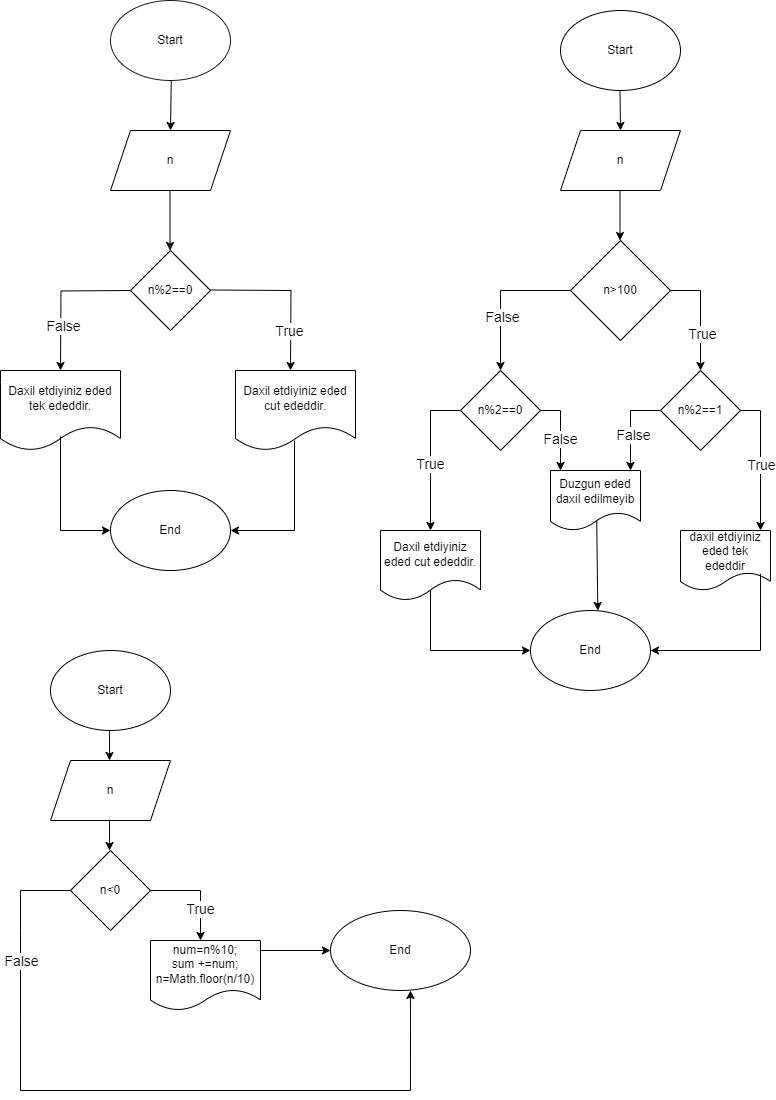

The diagram above was exported from draw.io. Its source (the exported page's mxGraphModel, read from the mxfile embedded in the PNG):
<mxGraphModel dx="934" dy="536" grid="1" gridSize="10" guides="1" tooltips="1" connect="1" arrows="1" fold="1" page="1" pageScale="1" pageWidth="850" pageHeight="1100" math="0" shadow="0">
  <root>
    <mxCell id="0" />
    <mxCell id="1" parent="0" />
    <mxCell id="yfbEARgy5gnYWPS9Df_g-1" value="Start" style="ellipse;whiteSpace=wrap;html=1;strokeColor=#1A1A1A;" vertex="1" parent="1">
      <mxGeometry x="180" y="70" width="120" height="80" as="geometry" />
    </mxCell>
    <mxCell id="yfbEARgy5gnYWPS9Df_g-2" value="" style="endArrow=classic;html=1;rounded=0;" edge="1" parent="1">
      <mxGeometry width="50" height="50" relative="1" as="geometry">
        <mxPoint x="239.25" y="150" as="sourcePoint" />
        <mxPoint x="240" y="200" as="targetPoint" />
        <Array as="points">
          <mxPoint x="240.75" y="150" />
        </Array>
      </mxGeometry>
    </mxCell>
    <mxCell id="yfbEARgy5gnYWPS9Df_g-3" value="n" style="shape=parallelogram;perimeter=parallelogramPerimeter;whiteSpace=wrap;html=1;fixedSize=1;" vertex="1" parent="1">
      <mxGeometry x="180" y="200" width="120" height="60" as="geometry" />
    </mxCell>
    <mxCell id="yfbEARgy5gnYWPS9Df_g-5" value="" style="endArrow=classic;html=1;rounded=0;" edge="1" parent="1">
      <mxGeometry width="50" height="50" relative="1" as="geometry">
        <mxPoint x="239.5" y="260" as="sourcePoint" />
        <mxPoint x="239.5" y="320" as="targetPoint" />
      </mxGeometry>
    </mxCell>
    <mxCell id="yfbEARgy5gnYWPS9Df_g-7" style="edgeStyle=orthogonalEdgeStyle;rounded=0;orthogonalLoop=1;jettySize=auto;html=1;exitX=1;exitY=0.5;exitDx=0;exitDy=0;" edge="1" parent="1">
      <mxGeometry relative="1" as="geometry">
        <mxPoint x="360" y="440" as="targetPoint" />
        <mxPoint x="280" y="359.5" as="sourcePoint" />
      </mxGeometry>
    </mxCell>
    <mxCell id="yfbEARgy5gnYWPS9Df_g-21" value="&lt;font style=&quot;font-size: 14px;&quot;&gt;True&lt;/font&gt;" style="edgeLabel;html=1;align=center;verticalAlign=middle;resizable=0;points=[];" vertex="1" connectable="0" parent="yfbEARgy5gnYWPS9Df_g-7">
      <mxGeometry x="0.7624" y="-2" relative="1" as="geometry">
        <mxPoint y="-20" as="offset" />
      </mxGeometry>
    </mxCell>
    <mxCell id="yfbEARgy5gnYWPS9Df_g-8" style="edgeStyle=orthogonalEdgeStyle;rounded=0;orthogonalLoop=1;jettySize=auto;html=1;" edge="1" parent="1">
      <mxGeometry relative="1" as="geometry">
        <mxPoint x="130" y="440" as="targetPoint" />
        <mxPoint x="200" y="360" as="sourcePoint" />
      </mxGeometry>
    </mxCell>
    <mxCell id="yfbEARgy5gnYWPS9Df_g-22" value="&lt;font style=&quot;font-size: 14px;&quot;&gt;False&lt;/font&gt;" style="edgeLabel;html=1;align=center;verticalAlign=middle;resizable=0;points=[];" vertex="1" connectable="0" parent="yfbEARgy5gnYWPS9Df_g-8">
      <mxGeometry x="0.4002" y="2" relative="1" as="geometry">
        <mxPoint as="offset" />
      </mxGeometry>
    </mxCell>
    <mxCell id="yfbEARgy5gnYWPS9Df_g-6" value="n%2==0" style="rhombus;whiteSpace=wrap;html=1;" vertex="1" parent="1">
      <mxGeometry x="200" y="320" width="80" height="80" as="geometry" />
    </mxCell>
    <mxCell id="yfbEARgy5gnYWPS9Df_g-24" value="Daxil etdiyiniz eded cut ededdir." style="shape=document;whiteSpace=wrap;html=1;boundedLbl=1;" vertex="1" parent="1">
      <mxGeometry x="305" y="440" width="120" height="80" as="geometry" />
    </mxCell>
    <mxCell id="yfbEARgy5gnYWPS9Df_g-25" value="Daxil etdiyiniz eded tek ededdir." style="shape=document;whiteSpace=wrap;html=1;boundedLbl=1;" vertex="1" parent="1">
      <mxGeometry x="70" y="440" width="120" height="80" as="geometry" />
    </mxCell>
    <mxCell id="yfbEARgy5gnYWPS9Df_g-26" value="" style="endArrow=classic;html=1;rounded=0;" edge="1" parent="1">
      <mxGeometry width="50" height="50" relative="1" as="geometry">
        <mxPoint x="364" y="510" as="sourcePoint" />
        <mxPoint x="300" y="600" as="targetPoint" />
        <Array as="points">
          <mxPoint x="364" y="600" />
        </Array>
      </mxGeometry>
    </mxCell>
    <mxCell id="yfbEARgy5gnYWPS9Df_g-27" value="" style="edgeStyle=none;orthogonalLoop=1;jettySize=auto;html=1;rounded=0;exitX=0.5;exitY=0.825;exitDx=0;exitDy=0;exitPerimeter=0;" edge="1" parent="1" source="yfbEARgy5gnYWPS9Df_g-25">
      <mxGeometry width="100" relative="1" as="geometry">
        <mxPoint x="130" y="520" as="sourcePoint" />
        <mxPoint x="180" y="600" as="targetPoint" />
        <Array as="points">
          <mxPoint x="130" y="600" />
        </Array>
      </mxGeometry>
    </mxCell>
    <mxCell id="yfbEARgy5gnYWPS9Df_g-28" value="End" style="ellipse;whiteSpace=wrap;html=1;" vertex="1" parent="1">
      <mxGeometry x="180" y="560" width="120" height="80" as="geometry" />
    </mxCell>
    <mxCell id="yfbEARgy5gnYWPS9Df_g-34" value="Start" style="ellipse;whiteSpace=wrap;html=1;" vertex="1" parent="1">
      <mxGeometry x="630" y="80" width="120" height="80" as="geometry" />
    </mxCell>
    <mxCell id="yfbEARgy5gnYWPS9Df_g-35" value="" style="endArrow=classic;html=1;rounded=0;" edge="1" parent="1">
      <mxGeometry width="50" height="50" relative="1" as="geometry">
        <mxPoint x="689.5" y="160" as="sourcePoint" />
        <mxPoint x="690" y="200" as="targetPoint" />
      </mxGeometry>
    </mxCell>
    <mxCell id="yfbEARgy5gnYWPS9Df_g-36" value="n" style="shape=parallelogram;perimeter=parallelogramPerimeter;whiteSpace=wrap;html=1;fixedSize=1;" vertex="1" parent="1">
      <mxGeometry x="630" y="200" width="120" height="60" as="geometry" />
    </mxCell>
    <mxCell id="yfbEARgy5gnYWPS9Df_g-37" value="" style="endArrow=classic;html=1;rounded=0;" edge="1" parent="1">
      <mxGeometry width="50" height="50" relative="1" as="geometry">
        <mxPoint x="689.5" y="260" as="sourcePoint" />
        <mxPoint x="689.5" y="310" as="targetPoint" />
      </mxGeometry>
    </mxCell>
    <mxCell id="yfbEARgy5gnYWPS9Df_g-38" value="n&amp;gt;100" style="rhombus;whiteSpace=wrap;html=1;" vertex="1" parent="1">
      <mxGeometry x="640" y="310" width="100" height="100" as="geometry" />
    </mxCell>
    <mxCell id="yfbEARgy5gnYWPS9Df_g-47" value="" style="endArrow=classic;html=1;rounded=0;" edge="1" parent="1">
      <mxGeometry width="50" height="50" relative="1" as="geometry">
        <mxPoint x="740" y="360" as="sourcePoint" />
        <mxPoint x="770" y="440" as="targetPoint" />
        <Array as="points">
          <mxPoint x="770" y="360" />
        </Array>
      </mxGeometry>
    </mxCell>
    <mxCell id="yfbEARgy5gnYWPS9Df_g-53" value="&lt;font style=&quot;font-size: 14px;&quot;&gt;True&lt;/font&gt;" style="edgeLabel;html=1;align=center;verticalAlign=middle;resizable=0;points=[];" vertex="1" connectable="0" parent="yfbEARgy5gnYWPS9Df_g-47">
      <mxGeometry x="0.3333" y="1" relative="1" as="geometry">
        <mxPoint as="offset" />
      </mxGeometry>
    </mxCell>
    <mxCell id="yfbEARgy5gnYWPS9Df_g-48" value="" style="endArrow=classic;html=1;rounded=0;" edge="1" parent="1">
      <mxGeometry width="50" height="50" relative="1" as="geometry">
        <mxPoint x="640" y="360" as="sourcePoint" />
        <mxPoint x="570" y="440" as="targetPoint" />
        <Array as="points">
          <mxPoint x="570" y="360" />
        </Array>
      </mxGeometry>
    </mxCell>
    <mxCell id="yfbEARgy5gnYWPS9Df_g-54" value="&lt;font style=&quot;font-size: 14px;&quot;&gt;False&lt;/font&gt;" style="edgeLabel;html=1;align=center;verticalAlign=middle;resizable=0;points=[];" vertex="1" connectable="0" parent="yfbEARgy5gnYWPS9Df_g-48">
      <mxGeometry x="0.2889" y="1" relative="1" as="geometry">
        <mxPoint as="offset" />
      </mxGeometry>
    </mxCell>
    <mxCell id="yfbEARgy5gnYWPS9Df_g-55" value="n%2==1" style="rhombus;whiteSpace=wrap;html=1;" vertex="1" parent="1">
      <mxGeometry x="730" y="440" width="80" height="80" as="geometry" />
    </mxCell>
    <mxCell id="yfbEARgy5gnYWPS9Df_g-56" value="n%2==0" style="rhombus;whiteSpace=wrap;html=1;" vertex="1" parent="1">
      <mxGeometry x="530" y="440" width="80" height="80" as="geometry" />
    </mxCell>
    <mxCell id="yfbEARgy5gnYWPS9Df_g-57" value="" style="endArrow=classic;html=1;rounded=0;" edge="1" parent="1">
      <mxGeometry width="50" height="50" relative="1" as="geometry">
        <mxPoint x="530" y="480" as="sourcePoint" />
        <mxPoint x="500" y="600" as="targetPoint" />
        <Array as="points">
          <mxPoint x="500" y="480" />
        </Array>
      </mxGeometry>
    </mxCell>
    <mxCell id="yfbEARgy5gnYWPS9Df_g-70" value="&lt;font style=&quot;font-size: 14px;&quot;&gt;True&lt;/font&gt;" style="edgeLabel;html=1;align=center;verticalAlign=middle;resizable=0;points=[];" vertex="1" connectable="0" parent="yfbEARgy5gnYWPS9Df_g-57">
      <mxGeometry x="0.12" y="-1" relative="1" as="geometry">
        <mxPoint as="offset" />
      </mxGeometry>
    </mxCell>
    <mxCell id="yfbEARgy5gnYWPS9Df_g-60" value="" style="endArrow=classic;html=1;rounded=0;" edge="1" parent="1">
      <mxGeometry width="50" height="50" relative="1" as="geometry">
        <mxPoint x="810" y="480" as="sourcePoint" />
        <mxPoint x="830" y="600" as="targetPoint" />
        <Array as="points">
          <mxPoint x="830" y="480" />
        </Array>
      </mxGeometry>
    </mxCell>
    <mxCell id="yfbEARgy5gnYWPS9Df_g-73" value="&lt;font style=&quot;font-size: 14px;&quot;&gt;True&lt;/font&gt;" style="edgeLabel;html=1;align=center;verticalAlign=middle;resizable=0;points=[];" vertex="1" connectable="0" parent="yfbEARgy5gnYWPS9Df_g-60">
      <mxGeometry x="0.0524" relative="1" as="geometry">
        <mxPoint as="offset" />
      </mxGeometry>
    </mxCell>
    <mxCell id="yfbEARgy5gnYWPS9Df_g-61" value="" style="endArrow=classic;html=1;rounded=0;" edge="1" parent="1">
      <mxGeometry width="50" height="50" relative="1" as="geometry">
        <mxPoint x="610" y="480" as="sourcePoint" />
        <mxPoint x="630" y="540" as="targetPoint" />
        <Array as="points">
          <mxPoint x="630" y="480" />
        </Array>
      </mxGeometry>
    </mxCell>
    <mxCell id="yfbEARgy5gnYWPS9Df_g-68" value="&lt;font style=&quot;font-size: 14px;&quot;&gt;False&lt;/font&gt;" style="edgeLabel;html=1;align=center;verticalAlign=middle;resizable=0;points=[];" vertex="1" connectable="0" parent="yfbEARgy5gnYWPS9Df_g-61">
      <mxGeometry x="0.1917" y="-1" relative="1" as="geometry">
        <mxPoint as="offset" />
      </mxGeometry>
    </mxCell>
    <mxCell id="yfbEARgy5gnYWPS9Df_g-64" value="" style="endArrow=classic;html=1;rounded=0;" edge="1" parent="1">
      <mxGeometry width="50" height="50" relative="1" as="geometry">
        <mxPoint x="730" y="480" as="sourcePoint" />
        <mxPoint x="700" y="540" as="targetPoint" />
        <Array as="points">
          <mxPoint x="700" y="480" />
        </Array>
      </mxGeometry>
    </mxCell>
    <mxCell id="yfbEARgy5gnYWPS9Df_g-65" value="&lt;font style=&quot;font-size: 14px;&quot;&gt;False&lt;/font&gt;" style="edgeLabel;html=1;align=center;verticalAlign=middle;resizable=0;points=[];" vertex="1" connectable="0" parent="yfbEARgy5gnYWPS9Df_g-64">
      <mxGeometry x="0.1926" y="2" relative="1" as="geometry">
        <mxPoint as="offset" />
      </mxGeometry>
    </mxCell>
    <mxCell id="yfbEARgy5gnYWPS9Df_g-69" value="Duzgun eded daxil edilmeyib" style="shape=document;whiteSpace=wrap;html=1;boundedLbl=1;" vertex="1" parent="1">
      <mxGeometry x="620" y="540" width="90" height="60" as="geometry" />
    </mxCell>
    <mxCell id="yfbEARgy5gnYWPS9Df_g-74" value="Daxil etdiyiniz eded cut ededdir." style="shape=document;whiteSpace=wrap;html=1;boundedLbl=1;" vertex="1" parent="1">
      <mxGeometry x="450" y="600" width="100" height="70" as="geometry" />
    </mxCell>
    <mxCell id="yfbEARgy5gnYWPS9Df_g-75" value="daxil etdiyiniz eded tek ededdir" style="shape=document;whiteSpace=wrap;html=1;boundedLbl=1;" vertex="1" parent="1">
      <mxGeometry x="750" y="600" width="90" height="60" as="geometry" />
    </mxCell>
    <mxCell id="yfbEARgy5gnYWPS9Df_g-76" value="" style="endArrow=classic;html=1;rounded=0;entryX=0;entryY=0.5;entryDx=0;entryDy=0;" edge="1" parent="1" target="yfbEARgy5gnYWPS9Df_g-78">
      <mxGeometry width="50" height="50" relative="1" as="geometry">
        <mxPoint x="500" y="660" as="sourcePoint" />
        <mxPoint x="540" y="720" as="targetPoint" />
        <Array as="points">
          <mxPoint x="500" y="720" />
        </Array>
      </mxGeometry>
    </mxCell>
    <mxCell id="yfbEARgy5gnYWPS9Df_g-77" value="" style="endArrow=classic;html=1;rounded=0;exitX=0.889;exitY=0.722;exitDx=0;exitDy=0;exitPerimeter=0;" edge="1" parent="1" source="yfbEARgy5gnYWPS9Df_g-75" target="yfbEARgy5gnYWPS9Df_g-78">
      <mxGeometry width="50" height="50" relative="1" as="geometry">
        <mxPoint x="830" y="680" as="sourcePoint" />
        <mxPoint x="760" y="720" as="targetPoint" />
        <Array as="points">
          <mxPoint x="830" y="720" />
        </Array>
      </mxGeometry>
    </mxCell>
    <mxCell id="yfbEARgy5gnYWPS9Df_g-78" value="End" style="ellipse;whiteSpace=wrap;html=1;" vertex="1" parent="1">
      <mxGeometry x="600" y="680" width="120" height="80" as="geometry" />
    </mxCell>
    <mxCell id="yfbEARgy5gnYWPS9Df_g-80" value="" style="endArrow=classic;html=1;rounded=0;entryX=0.561;entryY=0;entryDx=0;entryDy=0;entryPerimeter=0;" edge="1" parent="1" target="yfbEARgy5gnYWPS9Df_g-78">
      <mxGeometry width="50" height="50" relative="1" as="geometry">
        <mxPoint x="666.21" y="590" as="sourcePoint" />
        <mxPoint x="666" y="642" as="targetPoint" />
      </mxGeometry>
    </mxCell>
    <mxCell id="yfbEARgy5gnYWPS9Df_g-81" value="Start" style="ellipse;whiteSpace=wrap;html=1;" vertex="1" parent="1">
      <mxGeometry x="120" y="720" width="120" height="80" as="geometry" />
    </mxCell>
    <mxCell id="yfbEARgy5gnYWPS9Df_g-82" value="" style="endArrow=classic;html=1;rounded=0;" edge="1" parent="1">
      <mxGeometry width="50" height="50" relative="1" as="geometry">
        <mxPoint x="179" y="800" as="sourcePoint" />
        <mxPoint x="179" y="830" as="targetPoint" />
      </mxGeometry>
    </mxCell>
    <mxCell id="yfbEARgy5gnYWPS9Df_g-83" value="n" style="shape=parallelogram;perimeter=parallelogramPerimeter;whiteSpace=wrap;html=1;fixedSize=1;" vertex="1" parent="1">
      <mxGeometry x="120" y="830" width="120" height="60" as="geometry" />
    </mxCell>
    <mxCell id="yfbEARgy5gnYWPS9Df_g-84" value="" style="endArrow=classic;html=1;rounded=0;" edge="1" parent="1">
      <mxGeometry width="50" height="50" relative="1" as="geometry">
        <mxPoint x="179" y="890" as="sourcePoint" />
        <mxPoint x="179" y="920" as="targetPoint" />
      </mxGeometry>
    </mxCell>
    <mxCell id="yfbEARgy5gnYWPS9Df_g-85" value="n&amp;lt;0" style="rhombus;whiteSpace=wrap;html=1;" vertex="1" parent="1">
      <mxGeometry x="140" y="920" width="80" height="80" as="geometry" />
    </mxCell>
    <mxCell id="yfbEARgy5gnYWPS9Df_g-86" value="" style="endArrow=classic;html=1;rounded=0;" edge="1" parent="1">
      <mxGeometry width="50" height="50" relative="1" as="geometry">
        <mxPoint x="220" y="960" as="sourcePoint" />
        <mxPoint x="270" y="1010" as="targetPoint" />
        <Array as="points">
          <mxPoint x="270" y="960" />
        </Array>
      </mxGeometry>
    </mxCell>
    <mxCell id="yfbEARgy5gnYWPS9Df_g-89" value="&lt;font style=&quot;font-size: 14px;&quot;&gt;True&lt;/font&gt;" style="edgeLabel;html=1;align=center;verticalAlign=middle;resizable=0;points=[];" vertex="1" connectable="0" parent="yfbEARgy5gnYWPS9Df_g-86">
      <mxGeometry x="0.3733" y="-1" relative="1" as="geometry">
        <mxPoint as="offset" />
      </mxGeometry>
    </mxCell>
    <mxCell id="yfbEARgy5gnYWPS9Df_g-87" value="" style="endArrow=classic;html=1;rounded=0;entryX=0.571;entryY=1;entryDx=0;entryDy=0;entryPerimeter=0;" edge="1" parent="1" target="yfbEARgy5gnYWPS9Df_g-92">
      <mxGeometry width="50" height="50" relative="1" as="geometry">
        <mxPoint x="140" y="960" as="sourcePoint" />
        <mxPoint x="480" y="1080" as="targetPoint" />
        <Array as="points">
          <mxPoint x="90" y="960" />
          <mxPoint x="90" y="1000" />
          <mxPoint x="90" y="1090" />
          <mxPoint x="90" y="1160" />
          <mxPoint x="480" y="1160" />
        </Array>
      </mxGeometry>
    </mxCell>
    <mxCell id="yfbEARgy5gnYWPS9Df_g-90" value="&lt;font style=&quot;font-size: 14px;&quot;&gt;Fals&lt;/font&gt;&lt;font style=&quot;font-size: 14px;&quot;&gt;e&lt;/font&gt;" style="edgeLabel;html=1;align=center;verticalAlign=middle;resizable=0;points=[];" vertex="1" connectable="0" parent="yfbEARgy5gnYWPS9Df_g-87">
      <mxGeometry x="0.2741" y="-1" relative="1" as="geometry">
        <mxPoint x="-221" y="-131" as="offset" />
      </mxGeometry>
    </mxCell>
    <mxCell id="yfbEARgy5gnYWPS9Df_g-88" value="num=n%10;&lt;br&gt;sum +=num;&lt;br&gt;n=Math.floor(n/10)" style="shape=document;whiteSpace=wrap;html=1;boundedLbl=1;" vertex="1" parent="1">
      <mxGeometry x="220" y="1010" width="110" height="70" as="geometry" />
    </mxCell>
    <mxCell id="yfbEARgy5gnYWPS9Df_g-91" value="" style="endArrow=classic;html=1;rounded=0;" edge="1" parent="1">
      <mxGeometry width="50" height="50" relative="1" as="geometry">
        <mxPoint x="330" y="1020" as="sourcePoint" />
        <mxPoint x="400" y="1020" as="targetPoint" />
      </mxGeometry>
    </mxCell>
    <mxCell id="yfbEARgy5gnYWPS9Df_g-92" value="End" style="ellipse;whiteSpace=wrap;html=1;" vertex="1" parent="1">
      <mxGeometry x="400" y="980" width="140" height="80" as="geometry" />
    </mxCell>
  </root>
</mxGraphModel>